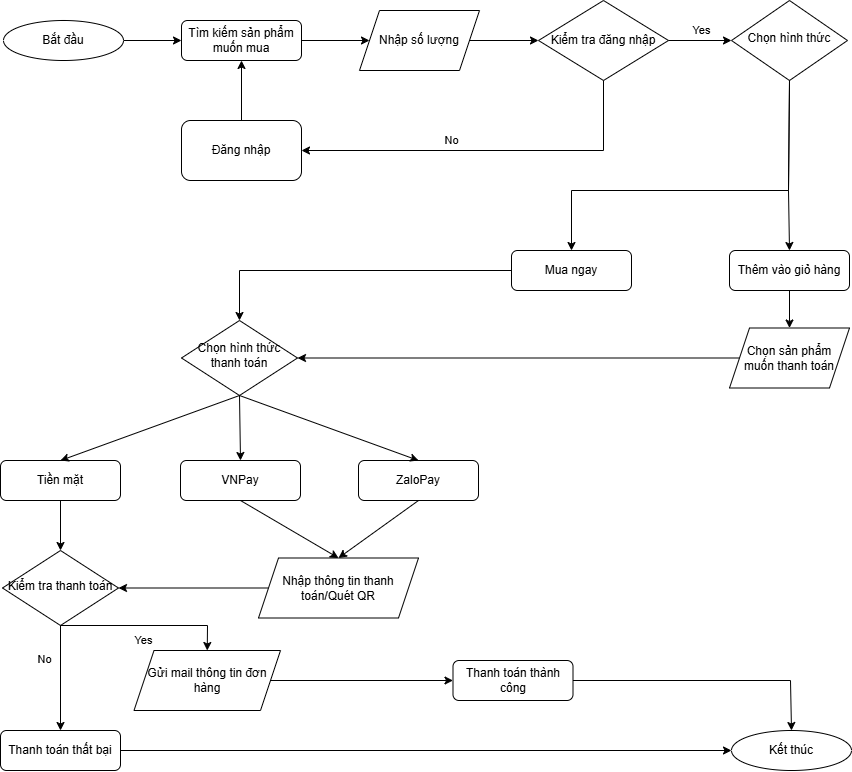

The diagram above was exported from draw.io. Its source (the exported page's mxGraphModel, read from the mxfile embedded in the PNG):
<mxGraphModel dx="1210" dy="508" grid="1" gridSize="10" guides="1" tooltips="1" connect="1" arrows="1" fold="1" page="1" pageScale="1" pageWidth="827" pageHeight="1169" math="0" shadow="0">
  <root>
    <mxCell id="WIyWlLk6GJQsqaUBKTNV-0" />
    <mxCell id="WIyWlLk6GJQsqaUBKTNV-1" parent="WIyWlLk6GJQsqaUBKTNV-0" />
    <mxCell id="WIyWlLk6GJQsqaUBKTNV-6" value="Chọn hình thức" style="rhombus;whiteSpace=wrap;html=1;shadow=0;fontFamily=Helvetica;fontSize=12;align=center;strokeWidth=1;spacing=6;spacingTop=-4;" parent="WIyWlLk6GJQsqaUBKTNV-1" vertex="1">
      <mxGeometry x="731" y="10" width="116" height="80" as="geometry" />
    </mxCell>
    <mxCell id="WIyWlLk6GJQsqaUBKTNV-7" value="Thêm vào giỏ hàng" style="rounded=1;whiteSpace=wrap;html=1;fontSize=12;glass=0;strokeWidth=1;shadow=0;" parent="WIyWlLk6GJQsqaUBKTNV-1" vertex="1">
      <mxGeometry x="729" y="260" width="120" height="40" as="geometry" />
    </mxCell>
    <mxCell id="4w-sF2VDhOV5ewHgwXy5-0" value="Bắt đầu" style="ellipse;whiteSpace=wrap;html=1;" vertex="1" parent="WIyWlLk6GJQsqaUBKTNV-1">
      <mxGeometry x="3" y="30" width="120" height="40" as="geometry" />
    </mxCell>
    <mxCell id="4w-sF2VDhOV5ewHgwXy5-1" value="Kết thúc" style="ellipse;whiteSpace=wrap;html=1;" vertex="1" parent="WIyWlLk6GJQsqaUBKTNV-1">
      <mxGeometry x="731" y="740" width="120" height="40" as="geometry" />
    </mxCell>
    <mxCell id="4w-sF2VDhOV5ewHgwXy5-2" value="Tìm kiếm sản phẩm muốn mua" style="rounded=1;whiteSpace=wrap;html=1;fontSize=12;glass=0;strokeWidth=1;shadow=0;" vertex="1" parent="WIyWlLk6GJQsqaUBKTNV-1">
      <mxGeometry x="181" y="30" width="120" height="40" as="geometry" />
    </mxCell>
    <mxCell id="4w-sF2VDhOV5ewHgwXy5-3" value="Mua ngay" style="rounded=1;whiteSpace=wrap;html=1;" vertex="1" parent="WIyWlLk6GJQsqaUBKTNV-1">
      <mxGeometry x="511" y="260" width="120" height="40" as="geometry" />
    </mxCell>
    <mxCell id="4w-sF2VDhOV5ewHgwXy5-16" value="" style="endArrow=classic;html=1;rounded=0;exitX=1;exitY=0.5;exitDx=0;exitDy=0;entryX=0;entryY=0.5;entryDx=0;entryDy=0;" edge="1" parent="WIyWlLk6GJQsqaUBKTNV-1" source="4w-sF2VDhOV5ewHgwXy5-0" target="4w-sF2VDhOV5ewHgwXy5-2">
      <mxGeometry width="50" height="50" relative="1" as="geometry">
        <mxPoint x="331" y="170" as="sourcePoint" />
        <mxPoint x="381" y="120" as="targetPoint" />
      </mxGeometry>
    </mxCell>
    <mxCell id="4w-sF2VDhOV5ewHgwXy5-20" value="Chọn hình thức thanh toán" style="rhombus;whiteSpace=wrap;html=1;shadow=0;fontFamily=Helvetica;fontSize=12;align=center;strokeWidth=1;spacing=6;spacingTop=-4;" vertex="1" parent="WIyWlLk6GJQsqaUBKTNV-1">
      <mxGeometry x="181" y="330" width="116" height="75" as="geometry" />
    </mxCell>
    <mxCell id="4w-sF2VDhOV5ewHgwXy5-21" value="Tiền mặt" style="rounded=1;whiteSpace=wrap;html=1;" vertex="1" parent="WIyWlLk6GJQsqaUBKTNV-1">
      <mxGeometry y="470" width="120" height="40" as="geometry" />
    </mxCell>
    <mxCell id="4w-sF2VDhOV5ewHgwXy5-22" value="ZaloPay" style="rounded=1;whiteSpace=wrap;html=1;" vertex="1" parent="WIyWlLk6GJQsqaUBKTNV-1">
      <mxGeometry x="358" y="470" width="120" height="40" as="geometry" />
    </mxCell>
    <mxCell id="4w-sF2VDhOV5ewHgwXy5-23" value="VNPay" style="rounded=1;whiteSpace=wrap;html=1;" vertex="1" parent="WIyWlLk6GJQsqaUBKTNV-1">
      <mxGeometry x="180" y="470" width="120" height="40" as="geometry" />
    </mxCell>
    <mxCell id="4w-sF2VDhOV5ewHgwXy5-24" value="Nhập thông tin thanh toán/Quét QR" style="shape=parallelogram;perimeter=parallelogramPerimeter;whiteSpace=wrap;html=1;fixedSize=1;" vertex="1" parent="WIyWlLk6GJQsqaUBKTNV-1">
      <mxGeometry x="258" y="567.5" width="160" height="60" as="geometry" />
    </mxCell>
    <mxCell id="4w-sF2VDhOV5ewHgwXy5-26" value="Kiểm tra thanh toán" style="rhombus;whiteSpace=wrap;html=1;shadow=0;fontFamily=Helvetica;fontSize=12;align=center;strokeWidth=1;spacing=6;spacingTop=-4;" vertex="1" parent="WIyWlLk6GJQsqaUBKTNV-1">
      <mxGeometry x="2" y="560" width="116" height="75" as="geometry" />
    </mxCell>
    <mxCell id="4w-sF2VDhOV5ewHgwXy5-28" value="Thanh toán thành công" style="rounded=1;whiteSpace=wrap;html=1;" vertex="1" parent="WIyWlLk6GJQsqaUBKTNV-1">
      <mxGeometry x="452.5" y="670" width="120" height="40" as="geometry" />
    </mxCell>
    <mxCell id="4w-sF2VDhOV5ewHgwXy5-29" value="Thanh toán thất bại" style="rounded=1;whiteSpace=wrap;html=1;" vertex="1" parent="WIyWlLk6GJQsqaUBKTNV-1">
      <mxGeometry y="740" width="120" height="40" as="geometry" />
    </mxCell>
    <mxCell id="4w-sF2VDhOV5ewHgwXy5-31" value="" style="endArrow=classic;html=1;rounded=0;exitX=1;exitY=0.5;exitDx=0;exitDy=0;entryX=0;entryY=0.5;entryDx=0;entryDy=0;" edge="1" parent="WIyWlLk6GJQsqaUBKTNV-1" source="4w-sF2VDhOV5ewHgwXy5-2" target="4w-sF2VDhOV5ewHgwXy5-30">
      <mxGeometry width="50" height="50" relative="1" as="geometry">
        <mxPoint x="261" y="50" as="sourcePoint" />
        <mxPoint x="505" y="50" as="targetPoint" />
      </mxGeometry>
    </mxCell>
    <mxCell id="4w-sF2VDhOV5ewHgwXy5-30" value="Nhập số lượng" style="shape=parallelogram;perimeter=parallelogramPerimeter;whiteSpace=wrap;html=1;fixedSize=1;" vertex="1" parent="WIyWlLk6GJQsqaUBKTNV-1">
      <mxGeometry x="359" y="20" width="120" height="60" as="geometry" />
    </mxCell>
    <mxCell id="4w-sF2VDhOV5ewHgwXy5-33" value="Gửi mail thông tin đơn hàng" style="shape=parallelogram;perimeter=parallelogramPerimeter;whiteSpace=wrap;html=1;fixedSize=1;" vertex="1" parent="WIyWlLk6GJQsqaUBKTNV-1">
      <mxGeometry x="133.5" y="660" width="146.5" height="60" as="geometry" />
    </mxCell>
    <mxCell id="4w-sF2VDhOV5ewHgwXy5-34" value="Kiểm tra đăng nhập" style="rhombus;whiteSpace=wrap;html=1;" vertex="1" parent="WIyWlLk6GJQsqaUBKTNV-1">
      <mxGeometry x="538" y="10" width="130" height="80" as="geometry" />
    </mxCell>
    <mxCell id="4w-sF2VDhOV5ewHgwXy5-39" value="" style="endArrow=classic;html=1;rounded=0;exitX=0.5;exitY=1;exitDx=0;exitDy=0;entryX=1;entryY=0.5;entryDx=0;entryDy=0;" edge="1" parent="WIyWlLk6GJQsqaUBKTNV-1" source="4w-sF2VDhOV5ewHgwXy5-34" target="4w-sF2VDhOV5ewHgwXy5-47">
      <mxGeometry width="50" height="50" relative="1" as="geometry">
        <mxPoint x="191" y="120" as="sourcePoint" />
        <mxPoint x="261" y="160" as="targetPoint" />
        <Array as="points">
          <mxPoint x="603" y="160" />
        </Array>
      </mxGeometry>
    </mxCell>
    <mxCell id="4w-sF2VDhOV5ewHgwXy5-40" value="No" style="edgeLabel;html=1;align=center;verticalAlign=middle;resizable=0;points=[];" vertex="1" connectable="0" parent="4w-sF2VDhOV5ewHgwXy5-39">
      <mxGeometry x="-0.0222" y="3" relative="1" as="geometry">
        <mxPoint x="-41" y="-13" as="offset" />
      </mxGeometry>
    </mxCell>
    <mxCell id="4w-sF2VDhOV5ewHgwXy5-41" value="" style="endArrow=classic;html=1;rounded=0;exitX=0.5;exitY=0;exitDx=0;exitDy=0;" edge="1" parent="WIyWlLk6GJQsqaUBKTNV-1" source="4w-sF2VDhOV5ewHgwXy5-47" target="4w-sF2VDhOV5ewHgwXy5-2">
      <mxGeometry width="50" height="50" relative="1" as="geometry">
        <mxPoint x="201" y="130" as="sourcePoint" />
        <mxPoint x="381" y="230" as="targetPoint" />
      </mxGeometry>
    </mxCell>
    <mxCell id="4w-sF2VDhOV5ewHgwXy5-42" value="" style="endArrow=classic;html=1;rounded=0;exitX=1;exitY=0.5;exitDx=0;exitDy=0;entryX=0;entryY=0.5;entryDx=0;entryDy=0;" edge="1" parent="WIyWlLk6GJQsqaUBKTNV-1" source="4w-sF2VDhOV5ewHgwXy5-30" target="4w-sF2VDhOV5ewHgwXy5-34">
      <mxGeometry width="50" height="50" relative="1" as="geometry">
        <mxPoint x="331" y="280" as="sourcePoint" />
        <mxPoint x="381" y="230" as="targetPoint" />
      </mxGeometry>
    </mxCell>
    <mxCell id="4w-sF2VDhOV5ewHgwXy5-44" value="" style="endArrow=classic;html=1;rounded=0;entryX=0.5;entryY=0;entryDx=0;entryDy=0;exitX=0.5;exitY=1;exitDx=0;exitDy=0;" edge="1" parent="WIyWlLk6GJQsqaUBKTNV-1" source="WIyWlLk6GJQsqaUBKTNV-6" target="4w-sF2VDhOV5ewHgwXy5-3">
      <mxGeometry width="50" height="50" relative="1" as="geometry">
        <mxPoint x="768" y="90" as="sourcePoint" />
        <mxPoint x="630" y="120" as="targetPoint" />
        <Array as="points">
          <mxPoint x="788" y="200" />
          <mxPoint x="571" y="200" />
        </Array>
      </mxGeometry>
    </mxCell>
    <mxCell id="4w-sF2VDhOV5ewHgwXy5-45" value="" style="endArrow=classic;html=1;rounded=0;exitX=0.5;exitY=1;exitDx=0;exitDy=0;entryX=0.5;entryY=0;entryDx=0;entryDy=0;" edge="1" parent="WIyWlLk6GJQsqaUBKTNV-1" source="WIyWlLk6GJQsqaUBKTNV-6" target="WIyWlLk6GJQsqaUBKTNV-7">
      <mxGeometry width="50" height="50" relative="1" as="geometry">
        <mxPoint x="766" y="90" as="sourcePoint" />
        <mxPoint x="630" y="120" as="targetPoint" />
        <Array as="points">
          <mxPoint x="788" y="200" />
        </Array>
      </mxGeometry>
    </mxCell>
    <mxCell id="4w-sF2VDhOV5ewHgwXy5-47" value="Đăng nhập" style="rounded=1;whiteSpace=wrap;html=1;" vertex="1" parent="WIyWlLk6GJQsqaUBKTNV-1">
      <mxGeometry x="181" y="130" width="120" height="60" as="geometry" />
    </mxCell>
    <mxCell id="4w-sF2VDhOV5ewHgwXy5-52" value="" style="endArrow=classic;html=1;rounded=0;exitX=0;exitY=0.5;exitDx=0;exitDy=0;entryX=0.5;entryY=0;entryDx=0;entryDy=0;" edge="1" parent="WIyWlLk6GJQsqaUBKTNV-1" source="4w-sF2VDhOV5ewHgwXy5-3" target="4w-sF2VDhOV5ewHgwXy5-20">
      <mxGeometry width="50" height="50" relative="1" as="geometry">
        <mxPoint x="291" y="470" as="sourcePoint" />
        <mxPoint x="341" y="420" as="targetPoint" />
        <Array as="points">
          <mxPoint x="239" y="280" />
        </Array>
      </mxGeometry>
    </mxCell>
    <mxCell id="4w-sF2VDhOV5ewHgwXy5-53" value="Chọn sản phẩm muốn thanh toán" style="shape=parallelogram;perimeter=parallelogramPerimeter;whiteSpace=wrap;html=1;fixedSize=1;" vertex="1" parent="WIyWlLk6GJQsqaUBKTNV-1">
      <mxGeometry x="729" y="337.5" width="120" height="60" as="geometry" />
    </mxCell>
    <mxCell id="4w-sF2VDhOV5ewHgwXy5-54" value="" style="endArrow=classic;html=1;rounded=0;exitX=0.5;exitY=1;exitDx=0;exitDy=0;entryX=0.5;entryY=0;entryDx=0;entryDy=0;" edge="1" parent="WIyWlLk6GJQsqaUBKTNV-1" source="WIyWlLk6GJQsqaUBKTNV-7" target="4w-sF2VDhOV5ewHgwXy5-53">
      <mxGeometry width="50" height="50" relative="1" as="geometry">
        <mxPoint x="281" y="490" as="sourcePoint" />
        <mxPoint x="331" y="440" as="targetPoint" />
      </mxGeometry>
    </mxCell>
    <mxCell id="4w-sF2VDhOV5ewHgwXy5-56" value="" style="endArrow=classic;html=1;rounded=0;entryX=1;entryY=0.5;entryDx=0;entryDy=0;exitX=0;exitY=0.5;exitDx=0;exitDy=0;" edge="1" parent="WIyWlLk6GJQsqaUBKTNV-1" source="4w-sF2VDhOV5ewHgwXy5-53" target="4w-sF2VDhOV5ewHgwXy5-20">
      <mxGeometry width="50" height="50" relative="1" as="geometry">
        <mxPoint x="518" y="547.5" as="sourcePoint" />
        <mxPoint x="331" y="497.5" as="targetPoint" />
        <Array as="points" />
      </mxGeometry>
    </mxCell>
    <mxCell id="4w-sF2VDhOV5ewHgwXy5-57" value="" style="endArrow=classic;html=1;rounded=0;exitX=0.5;exitY=1;exitDx=0;exitDy=0;entryX=0.5;entryY=0;entryDx=0;entryDy=0;" edge="1" parent="WIyWlLk6GJQsqaUBKTNV-1" source="4w-sF2VDhOV5ewHgwXy5-20" target="4w-sF2VDhOV5ewHgwXy5-23">
      <mxGeometry width="50" height="50" relative="1" as="geometry">
        <mxPoint x="281" y="570" as="sourcePoint" />
        <mxPoint x="331" y="520" as="targetPoint" />
      </mxGeometry>
    </mxCell>
    <mxCell id="4w-sF2VDhOV5ewHgwXy5-58" value="" style="endArrow=classic;html=1;rounded=0;exitX=0.5;exitY=1;exitDx=0;exitDy=0;entryX=0.5;entryY=0;entryDx=0;entryDy=0;" edge="1" parent="WIyWlLk6GJQsqaUBKTNV-1" source="4w-sF2VDhOV5ewHgwXy5-20" target="4w-sF2VDhOV5ewHgwXy5-21">
      <mxGeometry width="50" height="50" relative="1" as="geometry">
        <mxPoint x="281" y="570" as="sourcePoint" />
        <mxPoint x="331" y="520" as="targetPoint" />
      </mxGeometry>
    </mxCell>
    <mxCell id="4w-sF2VDhOV5ewHgwXy5-59" value="" style="endArrow=classic;html=1;rounded=0;exitX=0.5;exitY=1;exitDx=0;exitDy=0;entryX=0.5;entryY=0;entryDx=0;entryDy=0;" edge="1" parent="WIyWlLk6GJQsqaUBKTNV-1" source="4w-sF2VDhOV5ewHgwXy5-20" target="4w-sF2VDhOV5ewHgwXy5-22">
      <mxGeometry width="50" height="50" relative="1" as="geometry">
        <mxPoint x="281" y="570" as="sourcePoint" />
        <mxPoint x="331" y="520" as="targetPoint" />
      </mxGeometry>
    </mxCell>
    <mxCell id="4w-sF2VDhOV5ewHgwXy5-60" value="" style="endArrow=classic;html=1;rounded=0;exitX=0.5;exitY=1;exitDx=0;exitDy=0;entryX=0.5;entryY=0;entryDx=0;entryDy=0;" edge="1" parent="WIyWlLk6GJQsqaUBKTNV-1" source="4w-sF2VDhOV5ewHgwXy5-23" target="4w-sF2VDhOV5ewHgwXy5-24">
      <mxGeometry width="50" height="50" relative="1" as="geometry">
        <mxPoint x="269" y="580" as="sourcePoint" />
        <mxPoint x="319" y="530" as="targetPoint" />
      </mxGeometry>
    </mxCell>
    <mxCell id="4w-sF2VDhOV5ewHgwXy5-61" value="" style="endArrow=classic;html=1;rounded=0;exitX=0.5;exitY=1;exitDx=0;exitDy=0;entryX=0.5;entryY=0;entryDx=0;entryDy=0;" edge="1" parent="WIyWlLk6GJQsqaUBKTNV-1" source="4w-sF2VDhOV5ewHgwXy5-22" target="4w-sF2VDhOV5ewHgwXy5-24">
      <mxGeometry width="50" height="50" relative="1" as="geometry">
        <mxPoint x="269" y="580" as="sourcePoint" />
        <mxPoint x="319" y="530" as="targetPoint" />
      </mxGeometry>
    </mxCell>
    <mxCell id="4w-sF2VDhOV5ewHgwXy5-62" value="" style="endArrow=classic;html=1;rounded=0;exitX=0.5;exitY=1;exitDx=0;exitDy=0;entryX=0.5;entryY=0;entryDx=0;entryDy=0;" edge="1" parent="WIyWlLk6GJQsqaUBKTNV-1" source="4w-sF2VDhOV5ewHgwXy5-21" target="4w-sF2VDhOV5ewHgwXy5-26">
      <mxGeometry width="50" height="50" relative="1" as="geometry">
        <mxPoint x="269" y="580" as="sourcePoint" />
        <mxPoint x="319" y="530" as="targetPoint" />
      </mxGeometry>
    </mxCell>
    <mxCell id="4w-sF2VDhOV5ewHgwXy5-63" value="" style="endArrow=classic;html=1;rounded=0;exitX=0;exitY=0.5;exitDx=0;exitDy=0;entryX=1;entryY=0.5;entryDx=0;entryDy=0;" edge="1" parent="WIyWlLk6GJQsqaUBKTNV-1" source="4w-sF2VDhOV5ewHgwXy5-24" target="4w-sF2VDhOV5ewHgwXy5-26">
      <mxGeometry width="50" height="50" relative="1" as="geometry">
        <mxPoint x="282" y="580" as="sourcePoint" />
        <mxPoint x="332" y="530" as="targetPoint" />
      </mxGeometry>
    </mxCell>
    <mxCell id="4w-sF2VDhOV5ewHgwXy5-64" value="" style="endArrow=classic;html=1;rounded=0;exitX=0.5;exitY=1;exitDx=0;exitDy=0;entryX=0.5;entryY=0;entryDx=0;entryDy=0;" edge="1" parent="WIyWlLk6GJQsqaUBKTNV-1" source="4w-sF2VDhOV5ewHgwXy5-26" target="4w-sF2VDhOV5ewHgwXy5-33">
      <mxGeometry width="50" height="50" relative="1" as="geometry">
        <mxPoint x="282" y="740" as="sourcePoint" />
        <mxPoint x="332" y="690" as="targetPoint" />
        <Array as="points">
          <mxPoint x="207" y="635" />
        </Array>
      </mxGeometry>
    </mxCell>
    <mxCell id="4w-sF2VDhOV5ewHgwXy5-65" value="Yes" style="edgeLabel;html=1;align=center;verticalAlign=middle;resizable=0;points=[];" vertex="1" connectable="0" parent="4w-sF2VDhOV5ewHgwXy5-64">
      <mxGeometry x="-0.0613" y="-1" relative="1" as="geometry">
        <mxPoint x="2" y="14" as="offset" />
      </mxGeometry>
    </mxCell>
    <mxCell id="4w-sF2VDhOV5ewHgwXy5-66" value="" style="endArrow=classic;html=1;rounded=0;exitX=0.5;exitY=1;exitDx=0;exitDy=0;entryX=0.5;entryY=0;entryDx=0;entryDy=0;" edge="1" parent="WIyWlLk6GJQsqaUBKTNV-1" source="4w-sF2VDhOV5ewHgwXy5-26" target="4w-sF2VDhOV5ewHgwXy5-29">
      <mxGeometry width="50" height="50" relative="1" as="geometry">
        <mxPoint x="282" y="740" as="sourcePoint" />
        <mxPoint x="332" y="690" as="targetPoint" />
      </mxGeometry>
    </mxCell>
    <mxCell id="4w-sF2VDhOV5ewHgwXy5-67" value="No" style="edgeLabel;html=1;align=center;verticalAlign=middle;resizable=0;points=[];" vertex="1" connectable="0" parent="4w-sF2VDhOV5ewHgwXy5-66">
      <mxGeometry x="-0.3793" y="3" relative="1" as="geometry">
        <mxPoint x="-19" y="1" as="offset" />
      </mxGeometry>
    </mxCell>
    <mxCell id="4w-sF2VDhOV5ewHgwXy5-68" value="" style="endArrow=classic;html=1;rounded=0;exitX=1;exitY=0.5;exitDx=0;exitDy=0;entryX=0;entryY=0.5;entryDx=0;entryDy=0;" edge="1" parent="WIyWlLk6GJQsqaUBKTNV-1" source="4w-sF2VDhOV5ewHgwXy5-33" target="4w-sF2VDhOV5ewHgwXy5-28">
      <mxGeometry width="50" height="50" relative="1" as="geometry">
        <mxPoint x="283.5" y="720" as="sourcePoint" />
        <mxPoint x="333.5" y="670" as="targetPoint" />
      </mxGeometry>
    </mxCell>
    <mxCell id="4w-sF2VDhOV5ewHgwXy5-69" value="" style="endArrow=classic;html=1;rounded=0;exitX=1;exitY=0.5;exitDx=0;exitDy=0;entryX=0;entryY=0.5;entryDx=0;entryDy=0;" edge="1" parent="WIyWlLk6GJQsqaUBKTNV-1" source="4w-sF2VDhOV5ewHgwXy5-29" target="4w-sF2VDhOV5ewHgwXy5-1">
      <mxGeometry width="50" height="50" relative="1" as="geometry">
        <mxPoint x="278" y="670" as="sourcePoint" />
        <mxPoint x="328" y="620" as="targetPoint" />
      </mxGeometry>
    </mxCell>
    <mxCell id="4w-sF2VDhOV5ewHgwXy5-70" value="" style="endArrow=classic;html=1;rounded=0;exitX=1;exitY=0.5;exitDx=0;exitDy=0;entryX=0.5;entryY=0;entryDx=0;entryDy=0;" edge="1" parent="WIyWlLk6GJQsqaUBKTNV-1" source="4w-sF2VDhOV5ewHgwXy5-28" target="4w-sF2VDhOV5ewHgwXy5-1">
      <mxGeometry width="50" height="50" relative="1" as="geometry">
        <mxPoint x="279.5" y="720" as="sourcePoint" />
        <mxPoint x="792.5" y="750" as="targetPoint" />
        <Array as="points">
          <mxPoint x="790" y="690" />
        </Array>
      </mxGeometry>
    </mxCell>
    <mxCell id="4w-sF2VDhOV5ewHgwXy5-76" value="" style="endArrow=classic;html=1;rounded=0;exitX=1;exitY=0.5;exitDx=0;exitDy=0;entryX=0;entryY=0.5;entryDx=0;entryDy=0;" edge="1" parent="WIyWlLk6GJQsqaUBKTNV-1" source="4w-sF2VDhOV5ewHgwXy5-34" target="WIyWlLk6GJQsqaUBKTNV-6">
      <mxGeometry width="50" height="50" relative="1" as="geometry">
        <mxPoint x="430" y="200" as="sourcePoint" />
        <mxPoint x="480" y="150" as="targetPoint" />
      </mxGeometry>
    </mxCell>
    <mxCell id="4w-sF2VDhOV5ewHgwXy5-77" value="Yes" style="edgeLabel;html=1;align=center;verticalAlign=middle;resizable=0;points=[];" vertex="1" connectable="0" parent="4w-sF2VDhOV5ewHgwXy5-76">
      <mxGeometry x="0.1893" y="-2" relative="1" as="geometry">
        <mxPoint x="-5" y="-12" as="offset" />
      </mxGeometry>
    </mxCell>
  </root>
</mxGraphModel>